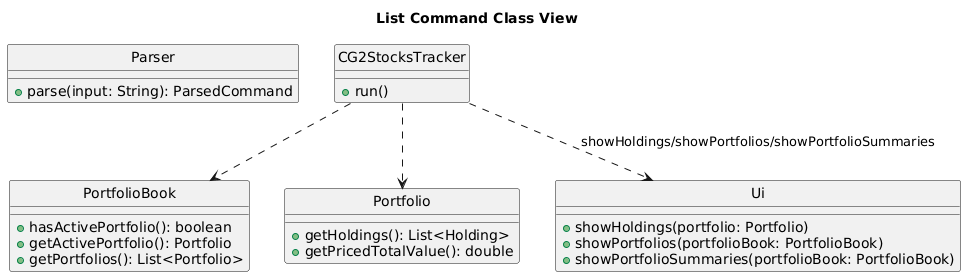

The diagram above was rendered by PlantUML. Its source (embedded in the PNG):
@startuml
'@@author RishabhShenoy03

title List Command Class View
hide circles

class Parser {
  + parse(input: String): ParsedCommand
}

class CG2StocksTracker {
  + run()
}

class PortfolioBook {
  + hasActivePortfolio(): boolean
  + getActivePortfolio(): Portfolio
  + getPortfolios(): List<Portfolio>
}

class Portfolio {
  + getHoldings(): List<Holding>
  + getPricedTotalValue(): double
}

class Ui {
  + showHoldings(portfolio: Portfolio)
  + showPortfolios(portfolioBook: PortfolioBook)
  + showPortfolioSummaries(portfolioBook: PortfolioBook)
}

CG2StocksTracker ..> PortfolioBook
CG2StocksTracker ..> Portfolio
CG2StocksTracker ..> Ui : showHoldings/showPortfolios/showPortfolioSummaries
@enduml